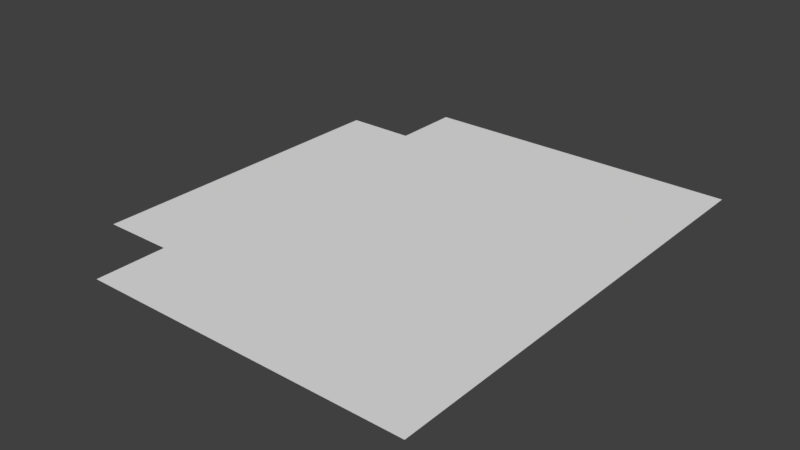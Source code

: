 # Source: leftT.blend  (saved by Blender 2.78.0; exported with 4.5.12 LTS)
import bpy
from mathutils import Matrix  # noqa: F401  (used for matrix-valued properties, if any)

bpy.ops.wm.read_factory_settings(use_empty=True)
scene = bpy.context.scene
scene.name = 'Scene'

# ---- collections
col_collection_1 = bpy.data.collections.new('Collection 1'); scene.collection.children.link(col_collection_1)

# ---- world
world_world = bpy.data.worlds.new('World'); scene.world = world_world
world_world.color = (0.05088, 0.05088, 0.05088)
world_world.use_sun_shadow = False
world_world.sun_shadow_jitter_overblur = 0.0
world_world.cycles.sampling_method = 'MANUAL'

# ---- meshes
me_plane = bpy.data.meshes.new('Plane')
me_plane.from_pydata([(-3.5, -4.768e-07, 0.0), (3.5, -4.768e-07, 0.0), (-3.5, 10.0, 0.0), (3.5, 10.0, 0.0), (-5.0, 8.5, 0.0), (-5.0, 1.5, 0.0), (-3.5, 8.5, 0.0), (-3.5, 1.5, 0.0)], [], [(0, 1, 3, 2), (7, 6, 4, 5)])
me_plane.use_remesh_preserve_volume = False
me_plane.use_remesh_preserve_attributes = False
me_plane.use_mirror_vertex_groups = False
me_plane.update()

# ---- objects
ob_plane = bpy.data.objects.new('Plane', me_plane)

# ---- transforms, parenting, visibility, modifiers, constraints
ob_plane.location = (0.0, 0.0, 0.0)
ob_plane.lineart.crease_threshold = 0.0

# ---- collection membership
col_collection_1.objects.link(ob_plane)

# ---- scene / render settings (as saved in the file)
scene.frame_start = 1; scene.frame_end = 250; scene.frame_set(1)
scene.render.engine = 'BLENDER_EEVEE_NEXT'
scene.render.resolution_percentage = 50
scene.render.dither_intensity = 0.0
scene.cycles.use_denoising = False
scene.cycles.samples = 128
scene.cycles.sampling_pattern = 'TABULATED_SOBOL'
scene.cycles.light_sampling_threshold = 0.0
scene.cycles.use_adaptive_sampling = False
scene.cycles.use_light_tree = False
scene.cycles.blur_glossy = 0.0
scene.cycles.sample_clamp_indirect = 0.0
scene.view_settings.view_transform = 'Standard'
bpy.context.view_layer.update()

# ---- added for rendering (the .blend has no active camera and no usable light): camera, sun
cam_auto = bpy.data.cameras.new('AutoCamera')
cam_auto.lens = 50.0
cam_auto.sensor_width = 36.0
cam_auto.clip_end = 1000.0
ob_auto_camera = bpy.data.objects.new('AutoCamera', cam_auto)
scene.collection.objects.link(ob_auto_camera)
ob_auto_camera.location = (11.393, -9.57163, 9.71442)
ob_auto_camera.rotation_euler = (1.09748, -7.21219e-08, 0.694738)
scene.camera = ob_auto_camera
light_auto_sun = bpy.data.lights.new('AutoSun', 'SUN')
light_auto_sun.energy = 3.0
light_auto_sun.angle = 0.0523599
ob_auto_sun = bpy.data.objects.new('AutoSun', light_auto_sun)
scene.collection.objects.link(ob_auto_sun)
ob_auto_sun.rotation_euler = (0.872665, 0.174533, 0.523599)
bpy.context.view_layer.update()
